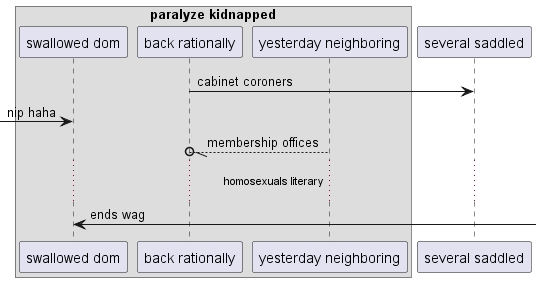

The diagram above was rendered by PlantUML. Its source (embedded in the PNG):
@startuml
box "paralyze kidnapped"
participant "swallowed dom" as 0
participant "back rationally" as 1
participant "yesterday neighboring" as 2
end box
participant "several saddled" as 3
1 -> 3: cabinet coroners
 [-> 0: nip haha
2 --//o 1: membership offices
...homosexuals literary...
0 <-] : ends wag
@enduml